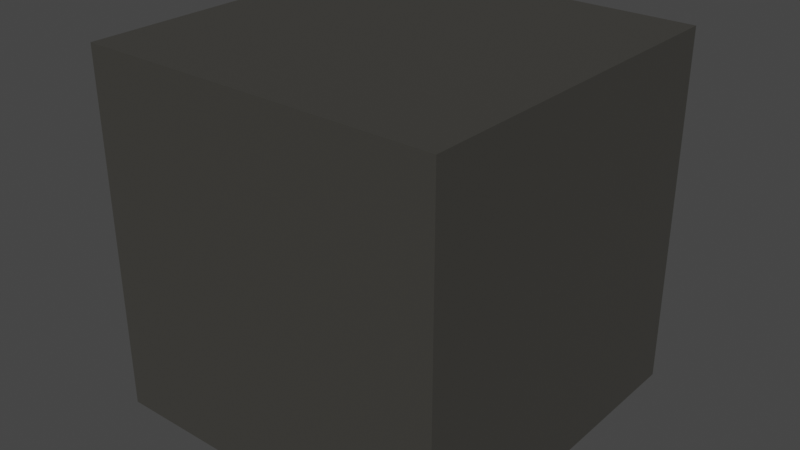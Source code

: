 # Source: controller.blend  (saved by Blender 2.82.7; exported with 4.5.12 LTS)
import bpy
from mathutils import Matrix  # noqa: F401  (used for matrix-valued properties, if any)

bpy.ops.wm.read_factory_settings(use_empty=True)
scene = bpy.context.scene
scene.name = 'Scene'

# ---- collections
col_collection = bpy.data.collections.new('Collection'); scene.collection.children.link(col_collection)

# ---- materials (node trees are filled in below, after node groups)
mat_controllermaterial = bpy.data.materials.new('ControllerMaterial')
mat_controllermaterial.alpha_threshold = 0.0
mat_controllermaterial.use_transparent_shadow = False
mat_controllermaterial.line_color = (0.0, 0.0, 0.0, 1.0)

# ---- material node trees
mat_controllermaterial.use_nodes = True; mat_controllermaterial.node_tree.nodes.clear()
_N = mat_controllermaterial.node_tree.nodes; _L = mat_controllermaterial.node_tree.links
n0 = _N.new('ShaderNodeOutputMaterial'); n0.name = 'Material Output'; n0.location = (300, 300)
n1 = _N.new('ShaderNodeBsdfPrincipled'); n1.name = 'Principled BSDF'; n1.location = (10, 300)
n1.distribution = 'GGX'
n1.subsurface_method = 'BURLEY'
n1.inputs[0].default_value = (0.05222, 0.0503, 0.04479, 1.0)
n1.inputs[2].default_value = 0.4
n1.inputs[3].default_value = 1.45
n1.inputs[27].default_value = (0.0, 0.0, 0.0, 1.0)
n1.inputs[28].default_value = 1.0
_L.new(n1.outputs[0], n0.inputs[0])
n0.is_active_output = True

# ---- world
world_world = bpy.data.worlds.new('World'); scene.world = world_world
world_world.use_nodes = True; world_world.node_tree.nodes.clear()
_N = world_world.node_tree.nodes; _L = world_world.node_tree.links
n0 = _N.new('ShaderNodeOutputWorld'); n0.name = 'World Output'; n0.location = (300, 300)
n1 = _N.new('ShaderNodeBackground'); n1.name = 'Background'; n1.location = (10, 300)
n1.inputs[0].default_value = (0.05088, 0.05088, 0.05088, 1.0)
_L.new(n1.outputs[0], n0.inputs[0])
n0.is_active_output = True
world_world.color = (0.05088, 0.05088, 0.05088)
world_world.use_sun_shadow = False
world_world.sun_shadow_jitter_overblur = 0.0

# ---- meshes
me_cube = bpy.data.meshes.new('Cube')
me_cube.from_pydata([(0.1, 0.1, 0.1), (0.1, 0.1, -0.1), (0.1, -0.1, 0.1), (0.1, -0.1, -0.1), (-0.1, 0.1, 0.1), (-0.1, 0.1, -0.1), (-0.1, -0.1, 0.1), (-0.1, -0.1, -0.1)], [], [(0, 4, 6, 2), (3, 2, 6, 7), (7, 6, 4, 5), (5, 1, 3, 7), (1, 0, 2, 3), (5, 4, 0, 1)])
_uv = me_cube.uv_layers.new(name='UVMap')
_uv.uv.foreach_set('vector', [0.625, 0.5, 0.875, 0.5, 0.875, 0.75, 0.625, 0.75, 0.375, 0.75, 0.625, 0.75, 0.625, 1.0, 0.375, 1.0, 0.375, 0.0, 0.625, 0.0, 0.625, 0.25, 0.375, 0.25, 0.125, 0.5, 0.375, 0.5, 0.375, 0.75, 0.125, 0.75, 0.375, 0.5, 0.625, 0.5, 0.625, 0.75, 0.375, 0.75, 0.375, 0.25, 0.625, 0.25, 0.625, 0.5, 0.375, 0.5])
me_cube.materials.append(mat_controllermaterial)
me_cube.use_remesh_preserve_volume = False
me_cube.use_remesh_preserve_attributes = False
me_cube.use_mirror_vertex_groups = False
me_cube.update()

# ---- objects
ob_cube = bpy.data.objects.new('Cube', me_cube)

# ---- transforms, parenting, visibility, modifiers, constraints
ob_cube.location = (0.0, 0.0, 0.0)
ob_cube.lock_rotations_4d = False
ob_cube.empty_display_type = 'ARROWS'
ob_cube.lineart.crease_threshold = 0.0

# ---- collection membership
col_collection.objects.link(ob_cube)

# ---- scene / render settings (as saved in the file)
scene.frame_start = 1; scene.frame_end = 250; scene.frame_set(1)
scene.render.engine = 'BLENDER_EEVEE_NEXT'
scene.cycles.use_denoising = False
scene.cycles.samples = 128
scene.cycles.sampling_pattern = 'TABULATED_SOBOL'
scene.cycles.use_adaptive_sampling = False
scene.cycles.use_light_tree = False
scene.view_settings.view_transform = 'Filmic'
bpy.context.view_layer.update()

# ---- added for rendering (the .blend has no active camera and no usable light): camera, sun
cam_auto = bpy.data.cameras.new('AutoCamera')
cam_auto.lens = 50.0
cam_auto.sensor_width = 36.0
cam_auto.clip_end = 1000.0
ob_auto_camera = bpy.data.objects.new('AutoCamera', cam_auto)
scene.collection.objects.link(ob_auto_camera)
ob_auto_camera.location = (0.320507, -0.384609, 0.256406)
ob_auto_camera.rotation_euler = (1.09748, -7.21219e-08, 0.694738)
scene.camera = ob_auto_camera
light_auto_sun = bpy.data.lights.new('AutoSun', 'SUN')
light_auto_sun.energy = 3.0
light_auto_sun.angle = 0.0523599
ob_auto_sun = bpy.data.objects.new('AutoSun', light_auto_sun)
scene.collection.objects.link(ob_auto_sun)
ob_auto_sun.rotation_euler = (0.872665, 0.174533, 0.523599)
bpy.context.view_layer.update()
